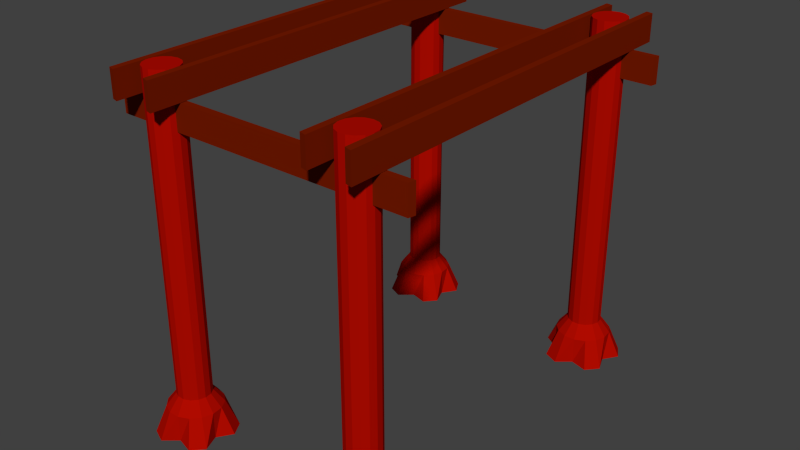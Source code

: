 # Source: TowerBot.blend  (saved by Blender 2.74.0; exported with 4.5.12 LTS)
import bpy
from mathutils import Matrix  # noqa: F401  (used for matrix-valued properties, if any)

bpy.ops.wm.read_factory_settings(use_empty=True)
scene = bpy.context.scene
scene.name = 'Scene'

# ---- collections
col_collection_1 = bpy.data.collections.new('Collection 1'); scene.collection.children.link(col_collection_1)

# ---- materials (node trees are filled in below, after node groups)
mat_towerwood1 = bpy.data.materials.new('TowerWood1')
mat_towerwood1.alpha_threshold = 0.0
mat_towerwood1.use_transparent_shadow = False
mat_towerwood1.diffuse_color = (0.1789, 0.01069, 0.0, 1.0)
mat_towerwood1.roughness = 0.5
mat_towerwood1.specular_intensity = 0.0
mat_towerpillar = bpy.data.materials.new('TowerPillar')
mat_towerpillar.alpha_threshold = 0.0
mat_towerpillar.use_transparent_shadow = False
mat_towerpillar.diffuse_color = (0.4292, 0.003429, 0.0, 1.0)
mat_towerpillar.roughness = 0.5
mat_towerpillar.specular_intensity = 0.003448

# ---- material node trees

# ---- world
world_world = bpy.data.worlds.new('World'); scene.world = world_world
world_world.color = (0.05088, 0.05088, 0.05088)
world_world.use_sun_shadow = False
world_world.sun_shadow_jitter_overblur = 0.0
world_world.cycles.sampling_method = 'MANUAL'
world_world.cycles.sample_map_resolution = 256

# ---- meshes
me_cube_001 = bpy.data.meshes.new('Cube.001')
me_cube_001.from_pydata([(-3.447, -4.846, 10.72), (-3.218, -4.894, 10.72), (-3.029, -5.032, 10.72), (-2.912, -5.234, 10.72), (-2.887, -5.467, 10.72), (-2.96, -5.689, 10.72), (-3.116, -5.863, 10.72), (-3.33, -5.958, 10.72), (-3.564, -5.958, 10.72), (-3.777, -5.863, 10.72), (-3.934, -5.689, 10.72), (-4.006, -5.467, 10.72), (-3.982, -5.234, 10.72), (-3.865, -5.032, 10.72), (-3.675, -4.894, 10.72), (-2.653, 6.962, 9.83), (-2.881, 7.025, 9.83), (-2.653, 6.962, 10.72), (-2.881, 7.025, 10.72), (-2.653, -6.539, 9.83), (-2.881, -6.475, 9.83), (-2.653, -6.539, 10.72), (-2.881, -6.475, 10.72), (2.893, 6.962, 9.83), (2.664, 7.025, 9.83), (2.893, 6.962, 10.72), (2.664, 7.025, 10.72), (2.893, -6.539, 9.83), (2.664, -6.475, 9.83), (2.893, -6.539, 10.72), (2.664, -6.475, 10.72), (4.041, -6.475, 10.72), (4.27, -6.539, 10.72), (4.041, -6.475, 9.83), (4.27, -6.539, 9.83), (4.041, 7.025, 10.72), (4.27, 6.962, 10.72), (4.041, 7.025, 9.83), (4.27, 6.962, 9.83), (-4.258, -6.475, 10.72), (-4.029, -6.539, 10.72), (-4.258, -6.475, 9.83), (-4.029, -6.539, 9.83), (-4.258, 7.025, 10.72), (-4.029, 6.962, 10.72), (-4.258, 7.025, 9.83), (-4.029, 6.962, 9.83), (-3.447, -4.846, 0.2674), (-3.218, -4.894, 0.2674), (-3.029, -5.032, 0.2674), (-2.912, -5.234, 0.2674), (-2.887, -5.467, 0.2674), (-2.96, -5.689, 0.2674), (-3.116, -5.863, 0.2674), (-3.33, -5.958, 0.2674), (-3.564, -5.958, 0.2674), (-3.777, -5.863, 0.2674), (-3.934, -5.689, 0.2674), (-4.006, -5.467, 0.2674), (-3.982, -5.234, 0.2674), (-3.865, -5.032, 0.2674), (-3.675, -4.894, 0.2674), (5.058, 5.786, 8.93), (5.105, 6.014, 8.93), (5.058, 5.786, 9.817), (5.105, 6.014, 9.817), (-5.094, 5.786, 8.93), (-5.046, 6.014, 8.93), (-5.094, 5.786, 9.817), (-5.046, 6.014, 9.817), (5.058, -5.528, 8.93), (5.105, -5.299, 8.93), (5.058, -5.528, 9.817), (5.105, -5.299, 9.817), (-5.094, -5.528, 8.93), (-5.046, -5.299, 8.93), (-5.094, -5.528, 9.817), (-5.046, -5.299, 9.817), (-3.447, -4.51, -0.1628), (-3.081, -4.588, -0.1628), (-2.779, -4.807, -0.1628), (-2.592, -5.131, -0.1628), (-2.553, -5.502, -0.1628), (-2.669, -5.857, -0.1628), (-2.919, -6.135, -0.1628), (-3.26, -6.287, -0.1628), (-3.633, -6.287, -0.1628), (-3.975, -6.135, -0.1628), (-4.224, -5.857, -0.1628), (-4.34, -5.502, -0.1628), (-4.301, -5.131, -0.1628), (-4.114, -4.807, -0.1628), (-3.812, -4.588, -0.1628), (-3.447, -4.123, -1.054), (-3.081, -4.588, -1.054), (-2.492, -4.548, -1.054), (-2.225, -5.011, -1.054), (-2.553, -5.502, -1.054), (-2.334, -6.051, -1.054), (-2.691, -6.448, -1.054), (-3.26, -6.287, -1.054), (-3.714, -6.665, -1.054), (-4.202, -6.448, -1.054), (-4.224, -5.857, -1.054), (-4.724, -5.542, -1.054), (-4.669, -5.011, -1.054), (-4.114, -4.807, -1.054), (-3.969, -4.234, -1.054), (3.46, -4.846, 10.72), (3.689, -4.894, 10.72), (3.878, -5.032, 10.72), (3.995, -5.234, 10.72), (4.019, -5.467, 10.72), (3.947, -5.689, 10.72), (3.791, -5.863, 10.72), (3.577, -5.958, 10.72), (3.343, -5.958, 10.72), (3.129, -5.863, 10.72), (2.973, -5.689, 10.72), (2.901, -5.467, 10.72), (2.925, -5.234, 10.72), (3.042, -5.032, 10.72), (3.231, -4.894, 10.72), (3.46, -4.846, 0.2674), (3.689, -4.894, 0.2674), (3.878, -5.032, 0.2674), (3.995, -5.234, 0.2674), (4.019, -5.467, 0.2674), (3.947, -5.689, 0.2674), (3.791, -5.863, 0.2674), (3.577, -5.958, 0.2674), (3.343, -5.958, 0.2674), (3.129, -5.863, 0.2674), (2.973, -5.689, 0.2674), (2.901, -5.467, 0.2674), (2.925, -5.234, 0.2674), (3.042, -5.032, 0.2674), (3.231, -4.894, 0.2674), (3.46, -4.51, -0.1628), (3.825, -4.588, -0.1628), (4.128, -4.807, -0.1628), (4.314, -5.131, -0.1628), (4.353, -5.502, -0.1628), (4.238, -5.857, -0.1628), (3.988, -6.135, -0.1628), (3.647, -6.287, -0.1628), (3.273, -6.287, -0.1628), (2.932, -6.135, -0.1628), (2.682, -5.857, -0.1628), (2.567, -5.502, -0.1628), (2.606, -5.131, -0.1628), (2.793, -4.807, -0.1628), (3.095, -4.588, -0.1628), (3.46, -4.123, -1.054), (3.825, -4.588, -1.054), (4.415, -4.548, -1.054), (4.682, -5.011, -1.054), (4.353, -5.502, -1.054), (4.573, -6.051, -1.054), (4.215, -6.448, -1.054), (3.647, -6.287, -1.054), (3.193, -6.665, -1.054), (2.705, -6.448, -1.054), (2.682, -5.857, -1.054), (2.182, -5.542, -1.054), (2.238, -5.011, -1.054), (2.793, -4.807, -1.054), (2.937, -4.234, -1.054), (3.46, 6.446, 10.72), (3.689, 6.397, 10.72), (3.878, 6.26, 10.72), (3.995, 6.057, 10.72), (4.019, 5.825, 10.72), (3.947, 5.602, 10.72), (3.791, 5.428, 10.72), (3.577, 5.333, 10.72), (3.343, 5.333, 10.72), (3.129, 5.428, 10.72), (2.973, 5.602, 10.72), (2.901, 5.825, 10.72), (2.925, 6.057, 10.72), (3.042, 6.26, 10.72), (3.231, 6.397, 10.72), (3.46, 6.446, 0.2674), (3.689, 6.397, 0.2674), (3.878, 6.26, 0.2674), (3.995, 6.057, 0.2674), (4.019, 5.825, 0.2674), (3.947, 5.602, 0.2674), (3.791, 5.428, 0.2674), (3.577, 5.333, 0.2674), (3.343, 5.333, 0.2674), (3.129, 5.428, 0.2674), (2.973, 5.602, 0.2674), (2.901, 5.825, 0.2674), (2.925, 6.057, 0.2674), (3.042, 6.26, 0.2674), (3.231, 6.397, 0.2674), (3.46, 6.782, -0.1628), (3.825, 6.704, -0.1628), (4.128, 6.484, -0.1628), (4.314, 6.161, -0.1628), (4.353, 5.79, -0.1628), (4.238, 5.434, -0.1628), (3.988, 5.157, -0.1628), (3.647, 5.005, -0.1628), (3.273, 5.005, -0.1628), (2.932, 5.157, -0.1628), (2.682, 5.434, -0.1628), (2.567, 5.79, -0.1628), (2.606, 6.161, -0.1628), (2.793, 6.484, -0.1628), (3.095, 6.704, -0.1628), (3.46, 7.168, -1.054), (3.825, 6.704, -1.054), (4.415, 6.743, -1.054), (4.682, 6.281, -1.054), (4.353, 5.79, -1.054), (4.573, 5.241, -1.054), (4.215, 4.844, -1.054), (3.647, 5.005, -1.054), (3.193, 4.627, -1.054), (2.705, 4.844, -1.054), (2.682, 5.434, -1.054), (2.182, 5.749, -1.054), (2.238, 6.281, -1.054), (2.793, 6.484, -1.054), (2.937, 7.057, -1.054), (-3.465, 6.446, 10.72), (-3.236, 6.397, 10.72), (-3.047, 6.26, 10.72), (-2.93, 6.057, 10.72), (-2.906, 5.825, 10.72), (-2.978, 5.602, 10.72), (-3.134, 5.428, 10.72), (-3.348, 5.333, 10.72), (-3.582, 5.333, 10.72), (-3.796, 5.428, 10.72), (-3.952, 5.602, 10.72), (-4.024, 5.825, 10.72), (-4.0, 6.057, 10.72), (-3.883, 6.26, 10.72), (-3.694, 6.397, 10.72), (-3.465, 6.446, 0.2674), (-3.236, 6.397, 0.2674), (-3.047, 6.26, 0.2674), (-2.93, 6.057, 0.2674), (-2.906, 5.825, 0.2674), (-2.978, 5.602, 0.2674), (-3.134, 5.428, 0.2674), (-3.348, 5.333, 0.2674), (-3.582, 5.333, 0.2674), (-3.796, 5.428, 0.2674), (-3.952, 5.602, 0.2674), (-4.024, 5.825, 0.2674), (-4.0, 6.057, 0.2674), (-3.883, 6.26, 0.2674), (-3.694, 6.397, 0.2674), (-3.465, 6.782, -0.1628), (-3.1, 6.704, -0.1628), (-2.797, 6.484, -0.1628), (-2.611, 6.161, -0.1628), (-2.572, 5.79, -0.1628), (-2.687, 5.434, -0.1628), (-2.937, 5.157, -0.1628), (-3.278, 5.005, -0.1628), (-3.652, 5.005, -0.1628), (-3.993, 5.157, -0.1628), (-4.243, 5.434, -0.1628), (-4.358, 5.79, -0.1628), (-4.319, 6.161, -0.1628), (-4.132, 6.484, -0.1628), (-3.83, 6.704, -0.1628), (-3.465, 7.168, -1.054), (-3.1, 6.704, -1.054), (-2.51, 6.743, -1.054), (-2.243, 6.281, -1.054), (-2.572, 5.79, -1.054), (-2.352, 5.241, -1.054), (-2.71, 4.844, -1.054), (-3.278, 5.005, -1.054), (-3.732, 4.627, -1.054), (-4.22, 4.844, -1.054), (-4.243, 5.434, -1.054), (-4.743, 5.749, -1.054), (-4.687, 6.281, -1.054), (-4.132, 6.484, -1.054), (-3.988, 7.057, -1.054)], [], [(0, 14, 13, 12, 11, 10, 9, 8, 7, 6, 5, 4, 3, 2, 1), (10, 57, 56, 9), (11, 58, 57, 10), (12, 59, 58, 11), (13, 60, 59, 12), (14, 61, 60, 13), (0, 47, 61, 14), (24, 28, 30, 26), (23, 27, 28, 24), (2, 49, 48, 1), (3, 50, 49, 2), (4, 51, 50, 3), (5, 52, 51, 4), (6, 53, 52, 5), (7, 54, 53, 6), (8, 55, 54, 7), (46, 45, 43, 44), (9, 56, 55, 8), (59, 60, 91, 90), (25, 29, 27, 23), (26, 30, 29, 25), (15, 16, 18, 17), (35, 31, 32, 36), (36, 32, 34, 38), (38, 34, 33, 37), (37, 33, 31, 35), (34, 32, 31, 33), (38, 37, 35, 36), (43, 39, 40, 44), (44, 40, 42, 46), (46, 42, 41, 45), (45, 41, 39, 43), (42, 40, 39, 41), (19, 21, 22, 20), (16, 20, 22, 18), (15, 19, 20, 16), (17, 21, 19, 15), (18, 22, 21, 17), (23, 24, 26, 25), (27, 29, 30, 28), (62, 63, 65, 64), (66, 68, 69, 67), (63, 67, 69, 65), (62, 66, 67, 63), (64, 68, 66, 62), (65, 69, 68, 64), (70, 71, 73, 72), (74, 76, 77, 75), (71, 75, 77, 73), (70, 74, 75, 71), (72, 76, 74, 70), (73, 77, 76, 72), (1, 48, 47, 0), (79, 80, 95, 94), (52, 53, 84, 83), (60, 61, 92, 91), (53, 54, 85, 84), (61, 47, 78, 92), (54, 55, 86, 85), (47, 48, 79, 78), (55, 56, 87, 86), (48, 49, 80, 79), (56, 57, 88, 87), (49, 50, 81, 80), (57, 58, 89, 88), (50, 51, 82, 81), (58, 59, 90, 89), (51, 52, 83, 82), (93, 94, 95, 96, 97, 98, 99, 100, 101, 102, 103, 104, 105, 106, 107), (87, 88, 103, 102), (80, 81, 96, 95), (88, 89, 104, 103), (81, 82, 97, 96), (89, 90, 105, 104), (82, 83, 98, 97), (90, 91, 106, 105), (83, 84, 99, 98), (91, 92, 107, 106), (84, 85, 100, 99), (92, 78, 93, 107), (85, 86, 101, 100), (78, 79, 94, 93), (86, 87, 102, 101), (108, 122, 121, 120, 119, 118, 117, 116, 115, 114, 113, 112, 111, 110, 109), (118, 133, 132, 117), (119, 134, 133, 118), (120, 135, 134, 119), (121, 136, 135, 120), (122, 137, 136, 121), (108, 123, 137, 122), (110, 125, 124, 109), (111, 126, 125, 110), (112, 127, 126, 111), (113, 128, 127, 112), (114, 129, 128, 113), (115, 130, 129, 114), (116, 131, 130, 115), (117, 132, 131, 116), (135, 136, 151, 150), (109, 124, 123, 108), (139, 140, 155, 154), (128, 129, 144, 143), (136, 137, 152, 151), (129, 130, 145, 144), (137, 123, 138, 152), (130, 131, 146, 145), (123, 124, 139, 138), (131, 132, 147, 146), (124, 125, 140, 139), (132, 133, 148, 147), (125, 126, 141, 140), (133, 134, 149, 148), (126, 127, 142, 141), (134, 135, 150, 149), (127, 128, 143, 142), (153, 154, 155, 156, 157, 158, 159, 160, 161, 162, 163, 164, 165, 166, 167), (147, 148, 163, 162), (140, 141, 156, 155), (148, 149, 164, 163), (141, 142, 157, 156), (149, 150, 165, 164), (142, 143, 158, 157), (150, 151, 166, 165), (143, 144, 159, 158), (151, 152, 167, 166), (144, 145, 160, 159), (152, 138, 153, 167), (145, 146, 161, 160), (138, 139, 154, 153), (146, 147, 162, 161), (168, 182, 181, 180, 179, 178, 177, 176, 175, 174, 173, 172, 171, 170, 169), (178, 193, 192, 177), (179, 194, 193, 178), (180, 195, 194, 179), (181, 196, 195, 180), (182, 197, 196, 181), (168, 183, 197, 182), (170, 185, 184, 169), (171, 186, 185, 170), (172, 187, 186, 171), (173, 188, 187, 172), (174, 189, 188, 173), (175, 190, 189, 174), (176, 191, 190, 175), (177, 192, 191, 176), (195, 196, 211, 210), (169, 184, 183, 168), (199, 200, 215, 214), (188, 189, 204, 203), (196, 197, 212, 211), (189, 190, 205, 204), (197, 183, 198, 212), (190, 191, 206, 205), (183, 184, 199, 198), (191, 192, 207, 206), (184, 185, 200, 199), (192, 193, 208, 207), (185, 186, 201, 200), (193, 194, 209, 208), (186, 187, 202, 201), (194, 195, 210, 209), (187, 188, 203, 202), (213, 214, 215, 216, 217, 218, 219, 220, 221, 222, 223, 224, 225, 226, 227), (207, 208, 223, 222), (200, 201, 216, 215), (208, 209, 224, 223), (201, 202, 217, 216), (209, 210, 225, 224), (202, 203, 218, 217), (210, 211, 226, 225), (203, 204, 219, 218), (211, 212, 227, 226), (204, 205, 220, 219), (212, 198, 213, 227), (205, 206, 221, 220), (198, 199, 214, 213), (206, 207, 222, 221), (228, 242, 241, 240, 239, 238, 237, 236, 235, 234, 233, 232, 231, 230, 229), (238, 253, 252, 237), (239, 254, 253, 238), (240, 255, 254, 239), (241, 256, 255, 240), (242, 257, 256, 241), (228, 243, 257, 242), (230, 245, 244, 229), (231, 246, 245, 230), (232, 247, 246, 231), (233, 248, 247, 232), (234, 249, 248, 233), (235, 250, 249, 234), (236, 251, 250, 235), (237, 252, 251, 236), (255, 256, 271, 270), (229, 244, 243, 228), (259, 260, 275, 274), (248, 249, 264, 263), (256, 257, 272, 271), (249, 250, 265, 264), (257, 243, 258, 272), (250, 251, 266, 265), (243, 244, 259, 258), (251, 252, 267, 266), (244, 245, 260, 259), (252, 253, 268, 267), (245, 246, 261, 260), (253, 254, 269, 268), (246, 247, 262, 261), (254, 255, 270, 269), (247, 248, 263, 262), (273, 274, 275, 276, 277, 278, 279, 280, 281, 282, 283, 284, 285, 286, 287), (267, 268, 283, 282), (260, 261, 276, 275), (268, 269, 284, 283), (261, 262, 277, 276), (269, 270, 285, 284), (262, 263, 278, 277), (270, 271, 286, 285), (263, 264, 279, 278), (271, 272, 287, 286), (264, 265, 280, 279), (272, 258, 273, 287), (265, 266, 281, 280), (258, 259, 274, 273), (266, 267, 282, 281)])
me_cube_001.polygons.foreach_set('material_index', [1, 1, 1, 1, 1, 1, 1, 0, 0, 1, 1, 1, 1, 1, 1, 1, 0, 1, 1, 0, 0, 0, 0, 0, 0, 0, 0, 0, 0, 0, 0, 0, 0, 0, 0, 0, 0, 0, 0, 0, 0, 0, 0, 0, 0, 0, 0, 0, 0, 0, 0, 0, 1, 1, 1, 1, 1, 1, 1, 1, 1, 1, 1, 1, 1, 1, 1, 1, 1, 1, 1, 1, 1, 1, 1, 1, 1, 1, 1, 1, 1, 1, 1, 1, 1, 1, 1, 1, 1, 1, 1, 1, 1, 1, 1, 1, 1, 1, 1, 1, 1, 1, 1, 1, 1, 1, 1, 1, 1, 1, 1, 1, 1, 1, 1, 1, 1, 1, 1, 1, 1, 1, 1, 1, 1, 1, 1, 1, 1, 1, 1, 1, 1, 1, 1, 1, 1, 1, 1, 1, 1, 1, 1, 1, 1, 1, 1, 1, 1, 1, 1, 1, 1, 1, 1, 1, 1, 1, 1, 1, 1, 1, 1, 1, 1, 1, 1, 1, 1, 1, 1, 1, 1, 1, 1, 1, 1, 1, 1, 1, 1, 1, 1, 1, 1, 1, 1, 1, 1, 1, 1, 1, 1, 1, 1, 1, 1, 1, 1, 1, 1, 1, 1, 1, 1, 1, 1, 1, 1, 1, 1, 1, 1, 1, 1, 1, 1, 1, 1, 1, 1, 1, 1, 1])
me_cube_001.materials.append(mat_towerwood1)
me_cube_001.materials.append(mat_towerpillar)
me_cube_001.use_remesh_preserve_volume = False
me_cube_001.use_remesh_preserve_attributes = False
me_cube_001.use_mirror_vertex_groups = False
me_cube_001.update()

# ---- objects
ob_cube = bpy.data.objects.new('Cube', me_cube_001)

# ---- transforms, parenting, visibility, modifiers, constraints
ob_cube.location = (-0.105, -0.6016, 1.007)
ob_cube.lineart.crease_threshold = 0.0

# ---- collection membership
col_collection_1.objects.link(ob_cube)

# ---- scene / render settings (as saved in the file)
scene.frame_start = 1; scene.frame_end = 250; scene.frame_set(1)
scene.render.engine = 'BLENDER_EEVEE_NEXT'
scene.render.resolution_percentage = 50
scene.render.dither_intensity = 0.0
scene.cycles.use_denoising = False
scene.cycles.samples = 10
scene.cycles.sampling_pattern = 'TABULATED_SOBOL'
scene.cycles.light_sampling_threshold = 0.0
scene.cycles.use_adaptive_sampling = False
scene.cycles.use_light_tree = False
scene.cycles.blur_glossy = 0.0
scene.cycles.pixel_filter_type = 'GAUSSIAN'
scene.cycles.sample_clamp_indirect = 0.0
scene.view_settings.view_transform = 'Standard'
bpy.context.view_layer.update()

# ---- added for rendering (the .blend has no active camera and no usable light): camera, sun
cam_auto = bpy.data.cameras.new('AutoCamera')
cam_auto.lens = 50.0
cam_auto.sensor_width = 36.0
cam_auto.clip_end = 1000.0
ob_auto_camera = bpy.data.objects.new('AutoCamera', cam_auto)
scene.collection.objects.link(ob_auto_camera)
ob_auto_camera.location = (19.1746, -23.4784, 21.2575)
ob_auto_camera.rotation_euler = (1.09748, -7.21219e-08, 0.694738)
scene.camera = ob_auto_camera
light_auto_sun = bpy.data.lights.new('AutoSun', 'SUN')
light_auto_sun.energy = 3.0
light_auto_sun.angle = 0.0523599
ob_auto_sun = bpy.data.objects.new('AutoSun', light_auto_sun)
scene.collection.objects.link(ob_auto_sun)
ob_auto_sun.rotation_euler = (0.872665, 0.174533, 0.523599)
bpy.context.view_layer.update()

